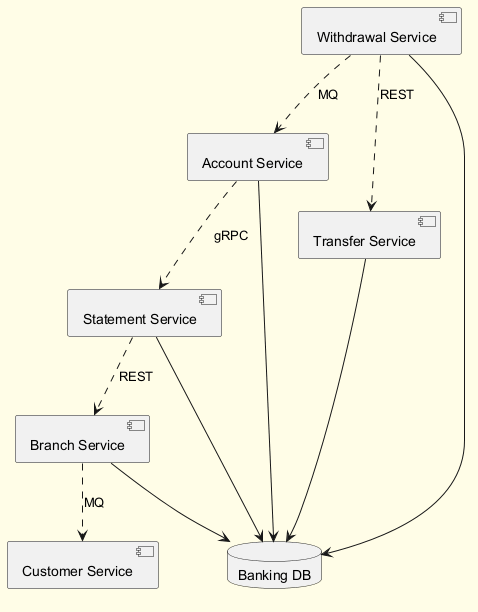

The diagram above was rendered by PlantUML. Its source (embedded in the PNG):
@startuml
skinparam backgroundColor #FFFDE7
skinparam classBackgroundColor #FFF9C4
skinparam classBorderColor #F57F17
component "Withdrawal Service" as C_WithdrawalService
component "Customer Service" as C_CustomerService
component "Account Service" as C_AccountService
component "Branch Service" as C_BranchService
component "Statement Service" as C_StatementService
component "Transfer Service" as C_TransferService
database "Banking DB" as DB_banking
C_WithdrawalService --> DB_banking
C_AccountService --> DB_banking
C_BranchService --> DB_banking
C_StatementService --> DB_banking
C_TransferService --> DB_banking
C_StatementService ..> C_BranchService : REST
C_WithdrawalService ..> C_AccountService : MQ
C_BranchService ..> C_CustomerService : MQ
C_WithdrawalService ..> C_TransferService : REST
C_AccountService ..> C_StatementService : gRPC
@enduml